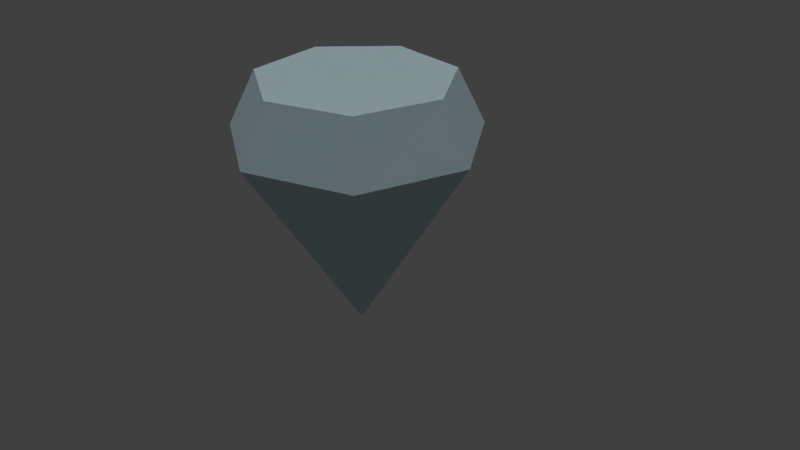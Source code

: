# Source: diamond.blend  (saved by Blender 2.78.0; exported with 4.5.12 LTS)
import bpy
from mathutils import Matrix  # noqa: F401  (used for matrix-valued properties, if any)

bpy.ops.wm.read_factory_settings(use_empty=True)
scene = bpy.context.scene
scene.name = 'Scene'

# ---- collections
col_collection_1 = bpy.data.collections.new('Collection 1'); scene.collection.children.link(col_collection_1)

# ---- materials (node trees are filled in below, after node groups)
mat_diamond_mat = bpy.data.materials.new('Diamond_mat')
mat_diamond_mat.alpha_threshold = 0.0
mat_diamond_mat.use_transparent_shadow = False
mat_diamond_mat.diffuse_color = (0.5756, 0.7544, 0.8, 1.0)
mat_diamond_mat.specular_color = (0.3061, 0.353, 1.0)
mat_diamond_mat.roughness = 0.5

# ---- material node trees

# ---- world
world_world = bpy.data.worlds.new('World'); scene.world = world_world
world_world.color = (0.05088, 0.05088, 0.05088)
world_world.use_sun_shadow = False
world_world.sun_shadow_jitter_overblur = 0.0
world_world.cycles.sampling_method = 'MANUAL'

# ---- cameras
cam_camera_001 = bpy.data.cameras.new('Camera.001')
cam_camera_001.clip_end = 100.0
cam_camera_001.lens = 35.0
cam_camera_001.sensor_width = 32.0
cam_camera_001.sensor_height = 18.0
cam_camera_001.display_size = 2.0
cam_camera_001.dof.focus_distance = 0.0
cam_camera_001.dof.aperture_fstop = 128.0
cam_camera_001.dof.aperture_blades = 6

# ---- lights
light_hemi = bpy.data.lights.new('Hemi', 'SUN')
light_hemi.transmission_factor = 0.0
light_hemi.angle = 0.1993
light_hemi.energy = 1.0
light_hemi.shadow_buffer_clip_start = 0.5
light_hemi.shadow_soft_size = 0.1
light_hemi.shadow_cascade_max_distance = 1000.0
light_point = bpy.data.lights.new('Point', 'POINT')
light_point.transmission_factor = 0.0
light_point.energy = 100.0
light_point.shadow_buffer_clip_start = 0.5
light_point.shadow_soft_size = 0.1
light_point.shadow_maximum_resolution = 0.006
light_point.use_absolute_resolution = True
light_spot = bpy.data.lights.new('Spot', 'SPOT')
light_spot.transmission_factor = 0.0
light_spot.energy = 100.0
light_spot.shadow_buffer_clip_start = 0.5
light_spot.shadow_soft_size = 0.1
light_spot.shadow_maximum_resolution = 0.006
light_spot.use_absolute_resolution = True

# ---- meshes
me_cone = bpy.data.meshes.new('Cone')
me_cone.from_pydata([(0.0, 1.0, -1.0), (0.7818, 0.6235, -1.0), (0.9749, -0.2225, -1.0), (0.0, -3.173e-08, 0.6371), (0.4339, -0.901, -1.0), (-0.4339, -0.901, -1.0), (-0.9749, -0.2225, -1.0), (-0.7818, 0.6235, -1.0), (-7.992e-09, 0.7739, -1.454), (0.5984, 0.4825, -1.454), (0.7462, -0.1722, -1.454), (0.3321, -0.6973, -1.454), (-0.3321, -0.6973, -1.454), (-0.7462, -0.1722, -1.454), (-0.5984, 0.4825, -1.454)], [], [(0, 3, 1), (1, 3, 2), (2, 3, 4), (4, 3, 5), (5, 3, 6), (6, 3, 7), (7, 3, 0), (1, 2, 10, 9), (8, 9, 10, 11, 12, 13, 14), (6, 7, 14, 13), (5, 6, 13, 12), (4, 5, 12, 11), (2, 4, 11, 10), (7, 0, 8, 14), (0, 1, 9, 8)])
me_cone.materials.append(mat_diamond_mat)
me_cone.use_remesh_preserve_volume = False
me_cone.use_remesh_preserve_attributes = False
me_cone.use_mirror_vertex_groups = False
me_cone.update()

# ---- objects
ob_hemi = bpy.data.objects.new('Hemi', light_hemi)
ob_point = bpy.data.objects.new('Point', light_point)
ob_spot = bpy.data.objects.new('Spot', light_spot)
ob_camera = bpy.data.objects.new('Camera', cam_camera_001)
ob_cone = bpy.data.objects.new('Cone', me_cone)

# ---- transforms, parenting, visibility, modifiers, constraints
ob_hemi.location = (0.0, 0.0, 0.0)
ob_hemi.lineart.crease_threshold = 0.0
ob_point.location = (0.0, 0.0, 0.0)
ob_point.lineart.crease_threshold = 0.0
ob_spot.location = (7.132, 0.03283, 16.02)
ob_spot.rotation_euler = (-0.1428, 0.454, -0.6848)
ob_spot.lineart.crease_threshold = 0.0
ob_camera.location = (4.816, -3.607, 3.573)
ob_camera.rotation_euler = (1.063, -2.024e-06, 0.875)
ob_camera.lineart.crease_threshold = 0.0
ob_cone.location = (0.0, 0.0, 0.0)
ob_cone.rotation_euler = (3.142, 0.0, 0.0)
ob_cone.lineart.crease_threshold = 0.0

# ---- collection membership
col_collection_1.objects.link(ob_hemi)
col_collection_1.objects.link(ob_point)
col_collection_1.objects.link(ob_spot)
col_collection_1.objects.link(ob_camera)
col_collection_1.objects.link(ob_cone)

# ---- scene / render settings (as saved in the file)
scene.camera = ob_camera
scene.frame_start = 1; scene.frame_end = 250; scene.frame_set(1)
scene.render.engine = 'BLENDER_EEVEE_NEXT'
scene.render.dither_intensity = 0.0
scene.cycles.use_denoising = False
scene.cycles.samples = 128
scene.cycles.sampling_pattern = 'TABULATED_SOBOL'
scene.cycles.light_sampling_threshold = 0.0
scene.cycles.use_adaptive_sampling = False
scene.cycles.use_light_tree = False
scene.cycles.blur_glossy = 0.0
scene.cycles.sample_clamp_indirect = 0.0
scene.view_settings.view_transform = 'Standard'
bpy.context.view_layer.update()
